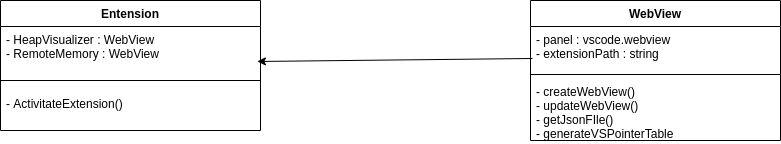

The diagram above was exported from draw.io. Its source (the exported page's mxGraphModel, read from the mxfile embedded in the PNG):
<mxGraphModel dx="1422" dy="752" grid="1" gridSize="10" guides="1" tooltips="1" connect="1" arrows="1" fold="1" page="1" pageScale="1" pageWidth="850" pageHeight="1100" math="0" shadow="0">
  <root>
    <mxCell id="0" />
    <mxCell id="1" parent="0" />
    <mxCell id="jRkqQx0UHYT-r5nBGzQL-1" value="Entension" style="swimlane;fontStyle=1;align=center;verticalAlign=top;childLayout=stackLayout;horizontal=1;startSize=26;horizontalStack=0;resizeParent=1;resizeParentMax=0;resizeLast=0;collapsible=1;marginBottom=0;" vertex="1" parent="1">
      <mxGeometry x="320" y="60" width="260" height="130" as="geometry" />
    </mxCell>
    <mxCell id="jRkqQx0UHYT-r5nBGzQL-2" value="- HeapVisualizer : WebView&#10;- RemoteMemory : WebView " style="text;strokeColor=none;fillColor=none;align=left;verticalAlign=top;spacingLeft=4;spacingRight=4;overflow=hidden;rotatable=0;points=[[0,0.5],[1,0.5]];portConstraint=eastwest;" vertex="1" parent="jRkqQx0UHYT-r5nBGzQL-1">
      <mxGeometry y="26" width="260" height="44" as="geometry" />
    </mxCell>
    <mxCell id="jRkqQx0UHYT-r5nBGzQL-3" value="" style="line;strokeWidth=1;fillColor=none;align=left;verticalAlign=middle;spacingTop=-1;spacingLeft=3;spacingRight=3;rotatable=0;labelPosition=right;points=[];portConstraint=eastwest;" vertex="1" parent="jRkqQx0UHYT-r5nBGzQL-1">
      <mxGeometry y="70" width="260" height="20" as="geometry" />
    </mxCell>
    <mxCell id="jRkqQx0UHYT-r5nBGzQL-4" value="- ActivitateExtension()&#10;" style="text;strokeColor=none;fillColor=none;align=left;verticalAlign=top;spacingLeft=4;spacingRight=4;overflow=hidden;rotatable=0;points=[[0,0.5],[1,0.5]];portConstraint=eastwest;" vertex="1" parent="jRkqQx0UHYT-r5nBGzQL-1">
      <mxGeometry y="90" width="260" height="40" as="geometry" />
    </mxCell>
    <mxCell id="jRkqQx0UHYT-r5nBGzQL-9" value="" style="endArrow=classic;html=1;entryX=0.988;entryY=0.795;entryDx=0;entryDy=0;entryPerimeter=0;exitX=0.008;exitY=0.727;exitDx=0;exitDy=0;exitPerimeter=0;" edge="1" parent="1" source="jRkqQx0UHYT-r5nBGzQL-6" target="jRkqQx0UHYT-r5nBGzQL-2">
      <mxGeometry width="50" height="50" relative="1" as="geometry">
        <mxPoint x="720" y="70" as="sourcePoint" />
        <mxPoint x="770" y="20" as="targetPoint" />
      </mxGeometry>
    </mxCell>
    <mxCell id="jRkqQx0UHYT-r5nBGzQL-5" value="WebView" style="swimlane;fontStyle=1;align=center;verticalAlign=top;childLayout=stackLayout;horizontal=1;startSize=26;horizontalStack=0;resizeParent=1;resizeParentMax=0;resizeLast=0;collapsible=1;marginBottom=0;" vertex="1" parent="1">
      <mxGeometry x="850" y="60" width="250" height="140" as="geometry" />
    </mxCell>
    <mxCell id="jRkqQx0UHYT-r5nBGzQL-6" value="- panel : vscode.webview &#10;- extensionPath : string &#10;" style="text;strokeColor=none;fillColor=none;align=left;verticalAlign=top;spacingLeft=4;spacingRight=4;overflow=hidden;rotatable=0;points=[[0,0.5],[1,0.5]];portConstraint=eastwest;" vertex="1" parent="jRkqQx0UHYT-r5nBGzQL-5">
      <mxGeometry y="26" width="250" height="44" as="geometry" />
    </mxCell>
    <mxCell id="jRkqQx0UHYT-r5nBGzQL-7" value="" style="line;strokeWidth=1;fillColor=none;align=left;verticalAlign=middle;spacingTop=-1;spacingLeft=3;spacingRight=3;rotatable=0;labelPosition=right;points=[];portConstraint=eastwest;" vertex="1" parent="jRkqQx0UHYT-r5nBGzQL-5">
      <mxGeometry y="70" width="250" height="8" as="geometry" />
    </mxCell>
    <mxCell id="jRkqQx0UHYT-r5nBGzQL-8" value="- createWebView()&#10;- updateWebView()&#10;- getJsonFIle()&#10;- generateVSPointerTable  &#10;" style="text;strokeColor=none;fillColor=none;align=left;verticalAlign=top;spacingLeft=4;spacingRight=4;overflow=hidden;rotatable=0;points=[[0,0.5],[1,0.5]];portConstraint=eastwest;" vertex="1" parent="jRkqQx0UHYT-r5nBGzQL-5">
      <mxGeometry y="78" width="250" height="62" as="geometry" />
    </mxCell>
  </root>
</mxGraphModel>